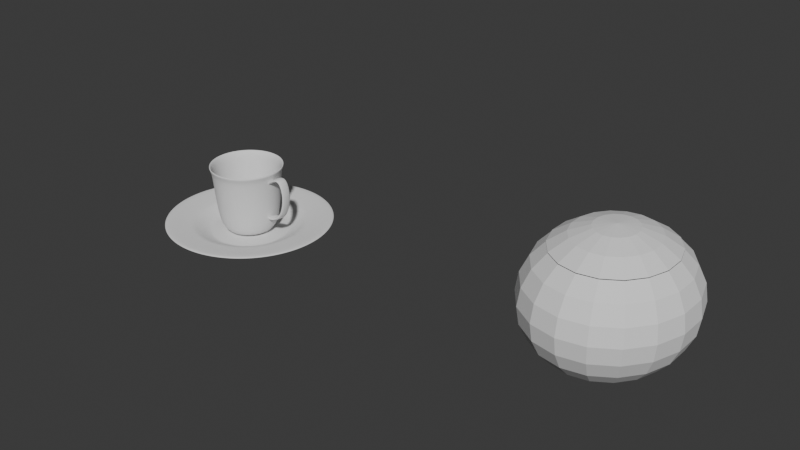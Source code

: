 # Source: 09_CrockeryCup.blend  (saved by Blender 4.4.32; exported with 4.5.12 LTS)
import bpy
from mathutils import Matrix  # noqa: F401  (used for matrix-valued properties, if any)

bpy.ops.wm.read_factory_settings(use_empty=True)
scene = bpy.context.scene
scene.name = 'Scene'

# ---- collections
col_collection = bpy.data.collections.new('Collection'); scene.collection.children.link(col_collection)

# ---- world
world_world = bpy.data.worlds.new('World'); scene.world = world_world
world_world.use_nodes = True; world_world.node_tree.nodes.clear()
_N = world_world.node_tree.nodes; _L = world_world.node_tree.links
n0 = _N.new('ShaderNodeOutputWorld'); n0.name = 'World Output'; n0.location = (300, 300)
n1 = _N.new('ShaderNodeBackground'); n1.name = 'Background'; n1.location = (10, 300)
n1.inputs[0].default_value = (0.05088, 0.05088, 0.05088, 1.0)
_L.new(n1.outputs[0], n0.inputs[0])
n0.is_active_output = True
world_world.color = (0.05088, 0.05088, 0.05088)
world_world.sun_shadow_jitter_overblur = 0.0

# ---- meshes
me_circle = bpy.data.meshes.new('Circle')
me_circle.from_pydata([(0.0, 0.0, 0.0), (-8.917e-10, 0.8679, 0.0), (-0.1693, 0.8513, 0.0), (-0.3321, 0.8019, 0.0), (-0.4822, 0.7217, 0.0), (-0.6137, 0.6137, 0.0), (-0.7217, 0.4822, 0.0), (-0.8019, 0.3321, 0.0), (-0.8513, 0.1693, 0.0), (-0.8679, 2.46e-09, 0.0), (-0.8513, -0.1693, 0.0), (-0.8019, -0.3321, 0.0), (-0.7217, -0.4822, 0.0), (-0.6137, -0.6137, 0.0), (-0.4822, -0.7217, 0.0), (-0.3321, -0.8019, 0.0), (-0.1693, -0.8513, 0.0), (-8.917e-10, -0.8679, 0.0), (0.1693, -0.8513, 0.0), (0.3321, -0.8019, 0.0), (0.4822, -0.7217, 0.0), (0.6137, -0.6137, 0.0), (0.7217, -0.4822, 0.0), (0.8019, -0.3321, 0.0), (0.8513, -0.1693, 0.0), (0.8679, 2.46e-09, 0.0), (0.8513, 0.1693, 0.0), (0.8019, 0.3321, 0.0), (0.7217, 0.4822, 0.0), (0.6137, 0.6137, 0.0), (0.4822, 0.7217, 0.0), (0.3321, 0.8019, 0.0), (0.1693, 0.8513, 0.0), (0.5, 0.0, 0.0), (1.509e-09, 1.066, 0.0), (-0.208, 1.046, 0.0), (-0.408, 0.9851, 0.0), (-0.5924, 0.8866, 0.0), (-0.754, 0.754, 0.0), (-0.8866, 0.5924, 0.0), (-0.9851, 0.408, 0.0), (-1.046, 0.208, 0.0), (-1.066, -4.954e-10, 0.0), (-1.046, -0.208, 0.0), (-0.9851, -0.408, 0.0), (-0.8866, -0.5924, 0.0), (-0.754, -0.754, 0.0), (-0.5924, -0.8866, 0.0), (-0.408, -0.9851, 0.0), (-0.208, -1.046, 0.0), (1.509e-09, -1.066, 0.0), (0.208, -1.046, 0.0), (0.408, -0.9851, 0.0), (0.5924, -0.8866, 0.0), (0.754, -0.754, 0.0), (0.8866, -0.5924, 0.0), (0.9851, -0.408, 0.0), (1.046, -0.208, 0.0), (1.066, -4.954e-10, 0.0), (1.046, 0.208, 0.0), (0.9851, 0.408, 0.0), (0.8866, 0.5924, 0.0), (0.754, 0.754, 0.0), (0.5924, 0.8866, 0.0), (0.408, 0.9851, 0.0), (0.208, 1.046, 0.0), (6.694e-09, 1.496, 0.2328), (-0.2919, 1.467, 0.2328), (-0.5726, 1.382, 0.2328), (-0.8313, 1.244, 0.2328), (-1.058, 1.058, 0.2328), (-1.244, 0.8313, 0.2328), (-1.382, 0.5726, 0.2328), (-1.467, 0.2919, 0.2328), (-1.496, -5.205e-09, 0.2328), (-1.467, -0.2919, 0.2328), (-1.382, -0.5726, 0.2328), (-1.244, -0.8313, 0.2328), (-1.058, -1.058, 0.2328), (-0.8313, -1.244, 0.2328), (-0.5726, -1.382, 0.2328), (-0.2919, -1.467, 0.2328), (6.694e-09, -1.496, 0.2328), (0.2919, -1.467, 0.2328), (0.5726, -1.382, 0.2328), (0.8313, -1.244, 0.2328), (1.058, -1.058, 0.2328), (1.244, -0.8313, 0.2328), (1.382, -0.5726, 0.2328), (1.467, -0.2919, 0.2328), (1.496, -5.205e-09, 0.2328), (1.467, 0.2919, 0.2328), (1.382, 0.5726, 0.2328), (1.244, 0.8313, 0.2328), (1.058, 1.058, 0.2328), (0.8313, 1.244, 0.2328), (0.5726, 1.382, 0.2328), (0.2919, 1.467, 0.2328), (1.039e-08, 2.221, 0.3347), (-0.4334, 2.179, 0.3347), (-0.8501, 2.052, 0.3347), (-1.234, 1.847, 0.3347), (-1.571, 1.571, 0.3347), (-1.847, 1.234, 0.3347), (-2.052, 0.8501, 0.3347), (-2.179, 0.4334, 0.3347), (-2.221, -2.037e-08, 0.3347), (-2.179, -0.4334, 0.3347), (-2.052, -0.8501, 0.3347), (-1.847, -1.234, 0.3347), (-1.571, -1.571, 0.3347), (-1.234, -1.847, 0.3347), (-0.8501, -2.052, 0.3347), (-0.4334, -2.179, 0.3347), (1.039e-08, -2.221, 0.3347), (0.4334, -2.179, 0.3347), (0.8501, -2.052, 0.3347), (1.234, -1.847, 0.3347), (1.571, -1.571, 0.3347), (1.847, -1.234, 0.3347), (2.052, -0.8501, 0.3347), (2.179, -0.4334, 0.3347), (2.221, -2.037e-08, 0.3347), (2.179, 0.4334, 0.3347), (2.052, 0.8501, 0.3347), (1.847, 1.234, 0.3347), (1.571, 1.571, 0.3347), (1.234, 1.847, 0.3347), (0.8501, 2.052, 0.3347), (0.4334, 2.179, 0.3347)], [], [(0, 1, 2), (0, 2, 3), (0, 3, 4), (0, 4, 5), (0, 5, 6), (0, 6, 7), (0, 7, 8), (0, 8, 9), (0, 9, 10), (0, 10, 11), (0, 11, 12), (0, 12, 13), (0, 13, 14), (0, 14, 15), (0, 15, 16), (0, 16, 17), (0, 17, 18), (0, 18, 19), (0, 19, 20), (0, 20, 21), (0, 21, 22), (0, 22, 23), (0, 23, 24), (0, 24, 25, 33), (0, 33, 25, 26), (0, 26, 27), (0, 27, 28), (0, 28, 29), (0, 29, 30), (0, 30, 31), (0, 31, 32), (0, 32, 1), (20, 19, 52, 53), (27, 26, 59, 60), (7, 6, 39, 40), (14, 13, 46, 47), (21, 20, 53, 54), (28, 27, 60, 61), (8, 7, 40, 41), (2, 1, 34, 35), (15, 14, 47, 48), (22, 21, 54, 55), (29, 28, 61, 62), (9, 8, 41, 42), (16, 15, 48, 49), (23, 22, 55, 56), (3, 2, 35, 36), (30, 29, 62, 63), (10, 9, 42, 43), (17, 16, 49, 50), (24, 23, 56, 57), (4, 3, 36, 37), (31, 30, 63, 64), (11, 10, 43, 44), (18, 17, 50, 51), (25, 24, 57, 58), (5, 4, 37, 38), (32, 31, 64, 65), (12, 11, 44, 45), (19, 18, 51, 52), (26, 25, 58, 59), (6, 5, 38, 39), (1, 32, 65, 34), (13, 12, 45, 46), (61, 60, 92, 93), (48, 47, 79, 80), (35, 34, 66, 67), (62, 61, 93, 94), (49, 48, 80, 81), (36, 35, 67, 68), (63, 62, 94, 95), (50, 49, 81, 82), (37, 36, 68, 69), (64, 63, 95, 96), (51, 50, 82, 83), (38, 37, 69, 70), (65, 64, 96, 97), (52, 51, 83, 84), (39, 38, 70, 71), (34, 65, 97, 66), (53, 52, 84, 85), (40, 39, 71, 72), (54, 53, 85, 86), (41, 40, 72, 73), (55, 54, 86, 87), (42, 41, 73, 74), (56, 55, 87, 88), (43, 42, 74, 75), (57, 56, 88, 89), (44, 43, 75, 76), (58, 57, 89, 90), (45, 44, 76, 77), (59, 58, 90, 91), (46, 45, 77, 78), (60, 59, 91, 92), (47, 46, 78, 79), (93, 92, 124, 125), (80, 79, 111, 112), (67, 66, 98, 99), (94, 93, 125, 126), (81, 80, 112, 113), (68, 67, 99, 100), (95, 94, 126, 127), (82, 81, 113, 114), (69, 68, 100, 101), (96, 95, 127, 128), (83, 82, 114, 115), (70, 69, 101, 102), (97, 96, 128, 129), (84, 83, 115, 116), (71, 70, 102, 103), (66, 97, 129, 98), (85, 84, 116, 117), (72, 71, 103, 104), (86, 85, 117, 118), (73, 72, 104, 105), (87, 86, 118, 119), (74, 73, 105, 106), (88, 87, 119, 120), (75, 74, 106, 107), (89, 88, 120, 121), (76, 75, 107, 108), (90, 89, 121, 122), (77, 76, 108, 109), (91, 90, 122, 123), (78, 77, 109, 110), (92, 91, 123, 124), (79, 78, 110, 111)])
me_circle.polygons.foreach_set('use_smooth', [True] * 128)
_uv = me_circle.uv_layers.new(name='UVMap')
_uv.uv.foreach_set('vector', [0.5, 0.5, 0.5, 1.0, 0.4025, 0.9904, 0.5, 0.5, 0.4025, 0.9904, 0.3087, 0.9619, 0.5, 0.5, 0.3087, 0.9619, 0.2222, 0.9157, 0.5, 0.5, 0.2222, 0.9157, 0.1464, 0.8536, 0.5, 0.5, 0.1464, 0.8536, 0.08427, 0.7778, 0.5, 0.5, 0.08427, 0.7778, 0.03806, 0.6913, 0.5, 0.5, 0.03806, 0.6913, 0.009607, 0.5975, 0.5, 0.5, 0.009607, 0.5975, 0.0, 0.5, 0.5, 0.5, 0.0, 0.5, 0.009607, 0.4025, 0.5, 0.5, 0.009607, 0.4025, 0.03806, 0.3087, 0.5, 0.5, 0.03806, 0.3087, 0.08427, 0.2222, 0.5, 0.5, 0.08427, 0.2222, 0.1464, 0.1464, 0.5, 0.5, 0.1464, 0.1464, 0.2222, 0.08427, 0.5, 0.5, 0.2222, 0.08427, 0.3087, 0.03806, 0.5, 0.5, 0.3087, 0.03806, 0.4025, 0.009607, 0.5, 0.5, 0.4025, 0.009607, 0.5, 0.0, 0.5, 0.5, 0.5, 0.0, 0.5975, 0.009607, 0.5, 0.5, 0.5975, 0.009607, 0.6913, 0.03806, 0.5, 0.5, 0.6913, 0.03806, 0.7778, 0.08427, 0.5, 0.5, 0.7778, 0.08427, 0.8536, 0.1464, 0.5, 0.5, 0.8536, 0.1464, 0.9157, 0.2222, 0.5, 0.5, 0.9157, 0.2222, 0.9619, 0.3087, 0.5, 0.5, 0.9619, 0.3087, 0.9904, 0.4025, 0.5, 0.5, 0.9904, 0.4025, 1.0, 0.5, 0.75, 0.5, 0.5, 0.5, 0.75, 0.5, 1.0, 0.5, 0.9904, 0.5975, 0.5, 0.5, 0.9904, 0.5975, 0.9619, 0.6913, 0.5, 0.5, 0.9619, 0.6913, 0.9157, 0.7778, 0.5, 0.5, 0.9157, 0.7778, 0.8536, 0.8536, 0.5, 0.5, 0.8536, 0.8536, 0.7778, 0.9157, 0.5, 0.5, 0.7778, 0.9157, 0.6913, 0.9619, 0.5, 0.5, 0.6913, 0.9619, 0.5975, 0.9904, 0.5, 0.5, 0.5975, 0.9904, 0.5, 1.0, 0.7778, 0.08427, 0.6913, 0.03806, 0.6913, 0.03806, 0.7778, 0.08427, 0.9619, 0.6913, 0.9904, 0.5975, 0.9904, 0.5975, 0.9619, 0.6913, 0.03806, 0.6913, 0.08427, 0.7778, 0.08427, 0.7778, 0.03806, 0.6913, 0.2222, 0.08427, 0.1464, 0.1464, 0.1464, 0.1464, 0.2222, 0.08427, 0.8536, 0.1464, 0.7778, 0.08427, 0.7778, 0.08427, 0.8536, 0.1464, 0.9157, 0.7778, 0.9619, 0.6913, 0.9619, 0.6913, 0.9157, 0.7778, 0.009607, 0.5975, 0.03806, 0.6913, 0.03806, 0.6913, 0.009607, 0.5975, 0.4025, 0.9904, 0.5, 1.0, 0.5, 1.0, 0.4025, 0.9904, 0.3087, 0.03806, 0.2222, 0.08427, 0.2222, 0.08427, 0.3087, 0.03806, 0.9157, 0.2222, 0.8536, 0.1464, 0.8536, 0.1464, 0.9157, 0.2222, 0.8536, 0.8536, 0.9157, 0.7778, 0.9157, 0.7778, 0.8536, 0.8536, 0.0, 0.5, 0.009607, 0.5975, 0.009607, 0.5975, 0.0, 0.5, 0.4025, 0.009607, 0.3087, 0.03806, 0.3087, 0.03806, 0.4025, 0.009607, 0.9619, 0.3087, 0.9157, 0.2222, 0.9157, 0.2222, 0.9619, 0.3087, 0.3087, 0.9619, 0.4025, 0.9904, 0.4025, 0.9904, 0.3087, 0.9619, 0.7778, 0.9157, 0.8536, 0.8536, 0.8536, 0.8536, 0.7778, 0.9157, 0.009607, 0.4025, 0.0, 0.5, 0.0, 0.5, 0.009607, 0.4025, 0.5, 0.0, 0.4025, 0.009607, 0.4025, 0.009607, 0.5, 0.0, 0.9904, 0.4025, 0.9619, 0.3087, 0.9619, 0.3087, 0.9904, 0.4025, 0.2222, 0.9157, 0.3087, 0.9619, 0.3087, 0.9619, 0.2222, 0.9157, 0.6913, 0.9619, 0.7778, 0.9157, 0.7778, 0.9157, 0.6913, 0.9619, 0.03806, 0.3087, 0.009607, 0.4025, 0.009607, 0.4025, 0.03806, 0.3087, 0.5975, 0.009607, 0.5, 0.0, 0.5, 0.0, 0.5975, 0.009607, 1.0, 0.5, 0.9904, 0.4025, 0.9904, 0.4025, 1.0, 0.5, 0.1464, 0.8536, 0.2222, 0.9157, 0.2222, 0.9157, 0.1464, 0.8536, 0.5975, 0.9904, 0.6913, 0.9619, 0.6913, 0.9619, 0.5975, 0.9904, 0.08427, 0.2222, 0.03806, 0.3087, 0.03806, 0.3087, 0.08427, 0.2222, 0.6913, 0.03806, 0.5975, 0.009607, 0.5975, 0.009607, 0.6913, 0.03806, 0.9904, 0.5975, 1.0, 0.5, 1.0, 0.5, 0.9904, 0.5975, 0.08427, 0.7778, 0.1464, 0.8536, 0.1464, 0.8536, 0.08427, 0.7778, 0.5, 1.0, 0.5975, 0.9904, 0.5975, 0.9904, 0.5, 1.0, 0.1464, 0.1464, 0.08427, 0.2222, 0.08427, 0.2222, 0.1464, 0.1464, 0.9157, 0.7778, 0.9619, 0.6913, 0.9619, 0.6913, 0.9157, 0.7778, 0.3087, 0.03806, 0.2222, 0.08427, 0.2222, 0.08427, 0.3087, 0.03806, 0.4025, 0.9904, 0.5, 1.0, 0.5, 1.0, 0.4025, 0.9904, 0.8536, 0.8536, 0.9157, 0.7778, 0.9157, 0.7778, 0.8536, 0.8536, 0.4025, 0.009607, 0.3087, 0.03806, 0.3087, 0.03806, 0.4025, 0.009607, 0.3087, 0.9619, 0.4025, 0.9904, 0.4025, 0.9904, 0.3087, 0.9619, 0.7778, 0.9157, 0.8536, 0.8536, 0.8536, 0.8536, 0.7778, 0.9157, 0.5, 0.0, 0.4025, 0.009607, 0.4025, 0.009607, 0.5, 0.0, 0.2222, 0.9157, 0.3087, 0.9619, 0.3087, 0.9619, 0.2222, 0.9157, 0.6913, 0.9619, 0.7778, 0.9157, 0.7778, 0.9157, 0.6913, 0.9619, 0.5975, 0.009607, 0.5, 0.0, 0.5, 0.0, 0.5975, 0.009607, 0.1464, 0.8536, 0.2222, 0.9157, 0.2222, 0.9157, 0.1464, 0.8536, 0.5975, 0.9904, 0.6913, 0.9619, 0.6913, 0.9619, 0.5975, 0.9904, 0.6913, 0.03806, 0.5975, 0.009607, 0.5975, 0.009607, 0.6913, 0.03806, 0.08427, 0.7778, 0.1464, 0.8536, 0.1464, 0.8536, 0.08427, 0.7778, 0.5, 1.0, 0.5975, 0.9904, 0.5975, 0.9904, 0.5, 1.0, 0.7778, 0.08427, 0.6913, 0.03806, 0.6913, 0.03806, 0.7778, 0.08427, 0.03806, 0.6913, 0.08427, 0.7778, 0.08427, 0.7778, 0.03806, 0.6913, 0.8536, 0.1464, 0.7778, 0.08427, 0.7778, 0.08427, 0.8536, 0.1464, 0.009607, 0.5975, 0.03806, 0.6913, 0.03806, 0.6913, 0.009607, 0.5975, 0.9157, 0.2222, 0.8536, 0.1464, 0.8536, 0.1464, 0.9157, 0.2222, 0.0, 0.5, 0.009607, 0.5975, 0.009607, 0.5975, 0.0, 0.5, 0.9619, 0.3087, 0.9157, 0.2222, 0.9157, 0.2222, 0.9619, 0.3087, 0.009607, 0.4025, 0.0, 0.5, 0.0, 0.5, 0.009607, 0.4025, 0.9904, 0.4025, 0.9619, 0.3087, 0.9619, 0.3087, 0.9904, 0.4025, 0.03806, 0.3087, 0.009607, 0.4025, 0.009607, 0.4025, 0.03806, 0.3087, 1.0, 0.5, 0.9904, 0.4025, 0.9904, 0.4025, 1.0, 0.5, 0.08427, 0.2222, 0.03806, 0.3087, 0.03806, 0.3087, 0.08427, 0.2222, 0.9904, 0.5975, 1.0, 0.5, 1.0, 0.5, 0.9904, 0.5975, 0.1464, 0.1464, 0.08427, 0.2222, 0.08427, 0.2222, 0.1464, 0.1464, 0.9619, 0.6913, 0.9904, 0.5975, 0.9904, 0.5975, 0.9619, 0.6913, 0.2222, 0.08427, 0.1464, 0.1464, 0.1464, 0.1464, 0.2222, 0.08427, 0.9157, 0.7778, 0.9619, 0.6913, 0.9619, 0.6913, 0.9157, 0.7778, 0.3087, 0.03806, 0.2222, 0.08427, 0.2222, 0.08427, 0.3087, 0.03806, 0.4025, 0.9904, 0.5, 1.0, 0.5, 1.0, 0.4025, 0.9904, 0.8536, 0.8536, 0.9157, 0.7778, 0.9157, 0.7778, 0.8536, 0.8536, 0.4025, 0.009607, 0.3087, 0.03806, 0.3087, 0.03806, 0.4025, 0.009607, 0.3087, 0.9619, 0.4025, 0.9904, 0.4025, 0.9904, 0.3087, 0.9619, 0.7778, 0.9157, 0.8536, 0.8536, 0.8536, 0.8536, 0.7778, 0.9157, 0.5, 0.0, 0.4025, 0.009607, 0.4025, 0.009607, 0.5, 0.0, 0.2222, 0.9157, 0.3087, 0.9619, 0.3087, 0.9619, 0.2222, 0.9157, 0.6913, 0.9619, 0.7778, 0.9157, 0.7778, 0.9157, 0.6913, 0.9619, 0.5975, 0.009607, 0.5, 0.0, 0.5, 0.0, 0.5975, 0.009607, 0.1464, 0.8536, 0.2222, 0.9157, 0.2222, 0.9157, 0.1464, 0.8536, 0.5975, 0.9904, 0.6913, 0.9619, 0.6913, 0.9619, 0.5975, 0.9904, 0.6913, 0.03806, 0.5975, 0.009607, 0.5975, 0.009607, 0.6913, 0.03806, 0.08427, 0.7778, 0.1464, 0.8536, 0.1464, 0.8536, 0.08427, 0.7778, 0.5, 1.0, 0.5975, 0.9904, 0.5975, 0.9904, 0.5, 1.0, 0.7778, 0.08427, 0.6913, 0.03806, 0.6913, 0.03806, 0.7778, 0.08427, 0.03806, 0.6913, 0.08427, 0.7778, 0.08427, 0.7778, 0.03806, 0.6913, 0.8536, 0.1464, 0.7778, 0.08427, 0.7778, 0.08427, 0.8536, 0.1464, 0.009607, 0.5975, 0.03806, 0.6913, 0.03806, 0.6913, 0.009607, 0.5975, 0.9157, 0.2222, 0.8536, 0.1464, 0.8536, 0.1464, 0.9157, 0.2222, 0.0, 0.5, 0.009607, 0.5975, 0.009607, 0.5975, 0.0, 0.5, 0.9619, 0.3087, 0.9157, 0.2222, 0.9157, 0.2222, 0.9619, 0.3087, 0.009607, 0.4025, 0.0, 0.5, 0.0, 0.5, 0.009607, 0.4025, 0.9904, 0.4025, 0.9619, 0.3087, 0.9619, 0.3087, 0.9904, 0.4025, 0.03806, 0.3087, 0.009607, 0.4025, 0.009607, 0.4025, 0.03806, 0.3087, 1.0, 0.5, 0.9904, 0.4025, 0.9904, 0.4025, 1.0, 0.5, 0.08427, 0.2222, 0.03806, 0.3087, 0.03806, 0.3087, 0.08427, 0.2222, 0.9904, 0.5975, 1.0, 0.5, 1.0, 0.5, 0.9904, 0.5975, 0.1464, 0.1464, 0.08427, 0.2222, 0.08427, 0.2222, 0.1464, 0.1464, 0.9619, 0.6913, 0.9904, 0.5975, 0.9904, 0.5975, 0.9619, 0.6913, 0.2222, 0.08427, 0.1464, 0.1464, 0.1464, 0.1464, 0.2222, 0.08427])
me_circle.update()
me_plane = bpy.data.meshes.new('Plane')
me_plane.from_pydata([(0.03494, 0.0, 0.0), (4.676, -9.383e-07, 7.318), (4.197, -1.777e-07, 1.323), (3.015, 0.0, 0.0), (4.859, -1.114e-06, 8.2), (5.146, -1.173e-06, 8.729), (0.1024, 0.0, 0.0)], [(4, 5), (1, 4), (2, 1), (3, 2), (6, 3), (0, 6)], [])
_uv = me_plane.uv_layers.new(name='UVMap')
_uv.uv.foreach_set('vector', [])
me_plane.update()
me_plane_001 = bpy.data.meshes.new('Plane.001')
me_plane_001.from_pydata([(-1.052, -1.0, 0.0), (0.2346, -1.0, -0.007087), (-1.052, 1.0, -0.2787), (0.2622, 1.0, 0.2143), (1.599, -1.0, 0.7277), (1.599, 1.0, 0.4561), (2.373, -1.0, 2.218), (2.373, 1.0, 2.225), (2.649, -1.0, 4.186), (2.649, 1.0, 4.193), (2.141, -1.0, 6.13), (2.141, 1.0, 6.137), (1.104, -1.0, 6.257), (1.104, 1.0, 6.264), (-0.6024, -1.0, 4.961), (-0.6024, 1.0, 4.968)], [], [(0, 1, 3, 2), (3, 1, 4, 5), (5, 4, 6, 7), (7, 6, 8, 9), (9, 8, 10, 11), (11, 10, 12, 13), (13, 12, 14, 15)])
_uv = me_plane_001.uv_layers.new(name='UVMap')
_uv.uv.foreach_set('vector', [0.0, 0.0, 1.0, 0.0, 1.0, 1.0, 0.0, 1.0, 1.0, 1.0, 1.0, 0.0, 1.0, 0.0, 1.0, 1.0, 1.0, 1.0, 1.0, 0.0, 1.0, 0.0, 1.0, 1.0, 1.0, 1.0, 1.0, 0.0, 1.0, 0.0, 1.0, 1.0, 1.0, 1.0, 1.0, 0.0, 1.0, 0.0, 1.0, 1.0, 1.0, 1.0, 1.0, 0.0, 1.0, 0.0, 1.0, 1.0, 1.0, 1.0, 1.0, 0.0, 1.0, 0.0, 1.0, 1.0])
me_plane_001.update()
me_sphere = bpy.data.meshes.new('Sphere')
me_sphere.from_pydata([(0.08852, 0.2432, 0.9659), (0.171, 0.4698, 0.866), (0.2418, 0.6645, 0.697), (0.2962, 0.8138, 0.5), (0.3304, 0.9077, 0.2588), (0.342, 0.9397, 0.0), (0.3304, 0.9077, -0.2588), (0.2962, 0.8138, -0.5), (0.2418, 0.6645, -0.7071), (0.171, 0.4698, -0.866), (0.08852, 0.2432, -0.9659), (0.0, 0.0, 1.0), (0.1664, 0.1983, 0.9659), (0.3214, 0.383, 0.866), (0.4545, 0.5417, 0.697), (0.5567, 0.6634, 0.5), (0.6209, 0.7399, 0.2588), (0.6428, 0.766, 0.0), (0.6209, 0.7399, -0.2588), (0.5567, 0.6634, -0.5), (0.4545, 0.5417, -0.7071), (0.3214, 0.383, -0.866), (0.1664, 0.1983, -0.9659), (0.2241, 0.1294, 0.9659), (0.433, 0.25, 0.866), (0.6124, 0.3536, 0.697), (0.75, 0.433, 0.5), (0.8365, 0.483, 0.2588), (0.866, 0.5, 0.0), (0.8365, 0.483, -0.2588), (0.75, 0.433, -0.5), (0.6124, 0.3536, -0.7071), (0.433, 0.25, -0.866), (0.2241, 0.1294, -0.9659), (0.2549, 0.04494, 0.9659), (0.4924, 0.08682, 0.866), (0.6964, 0.1228, 0.697), (0.8529, 0.1504, 0.5), (0.9513, 0.1677, 0.2588), (0.9848, 0.1736, 0.0), (0.9513, 0.1677, -0.2588), (0.8529, 0.1504, -0.5), (0.6964, 0.1228, -0.7071), (0.4924, 0.08682, -0.866), (0.2549, 0.04494, -0.9659), (0.2549, -0.04494, 0.9659), (0.4924, -0.08682, 0.866), (0.6964, -0.1228, 0.697), (0.8529, -0.1504, 0.5), (0.9513, -0.1677, 0.2588), (0.9848, -0.1736, 0.0), (0.9513, -0.1677, -0.2588), (0.8529, -0.1504, -0.5), (0.6964, -0.1228, -0.7071), (0.4924, -0.08682, -0.866), (0.2549, -0.04494, -0.9659), (0.2241, -0.1294, 0.9659), (0.433, -0.25, 0.866), (0.6124, -0.3536, 0.697), (0.75, -0.433, 0.5), (0.8365, -0.483, 0.2588), (0.866, -0.5, 0.0), (0.8365, -0.483, -0.2588), (0.75, -0.433, -0.5), (0.6124, -0.3536, -0.7071), (0.433, -0.25, -0.866), (0.2241, -0.1294, -0.9659), (0.1664, -0.1983, 0.9659), (0.3214, -0.383, 0.866), (0.4545, -0.5417, 0.697), (0.5567, -0.6634, 0.5), (0.6209, -0.7399, 0.2588), (0.6428, -0.766, 0.0), (0.6209, -0.7399, -0.2588), (0.5567, -0.6634, -0.5), (0.4545, -0.5417, -0.7071), (0.3214, -0.383, -0.866), (0.1664, -0.1983, -0.9659), (0.08852, -0.2432, 0.9659), (0.171, -0.4698, 0.866), (0.2418, -0.6645, 0.697), (0.2962, -0.8138, 0.5), (0.3304, -0.9077, 0.2588), (0.342, -0.9397, 0.0), (0.3304, -0.9077, -0.2588), (0.2962, -0.8138, -0.5), (0.2418, -0.6645, -0.7071), (0.171, -0.4698, -0.866), (0.08852, -0.2432, -0.9659), (2.98e-08, -0.2588, 0.9659), (5.96e-08, -0.5, 0.866), (7.451e-08, -0.7071, 0.697), (1.49e-07, -0.866, 0.5), (1.49e-07, -0.9659, 0.2588), (1.192e-07, -1.0, 0.0), (1.49e-07, -0.9659, -0.2588), (1.49e-07, -0.866, -0.5), (7.451e-08, -0.7071, -0.7071), (5.96e-08, -0.5, -0.866), (2.98e-08, -0.2588, -0.9659), (-0.08852, -0.2432, 0.9659), (-0.171, -0.4698, 0.866), (-0.2418, -0.6645, 0.697), (-0.2962, -0.8138, 0.5), (-0.3304, -0.9077, 0.2588), (-0.342, -0.9397, 0.0), (-0.3304, -0.9077, -0.2588), (-0.2962, -0.8138, -0.5), (-0.2418, -0.6645, -0.7071), (-0.171, -0.4698, -0.866), (-0.08852, -0.2432, -0.9659), (-0.1664, -0.1983, 0.9659), (-0.3214, -0.383, 0.866), (-0.4545, -0.5417, 0.697), (-0.5567, -0.6634, 0.5), (-0.6209, -0.7399, 0.2588), (-0.6428, -0.766, 0.0), (-0.6209, -0.7399, -0.2588), (-0.5567, -0.6634, -0.5), (-0.4545, -0.5417, -0.7071), (-0.3214, -0.383, -0.866), (-0.1664, -0.1983, -0.9659), (-0.2241, -0.1294, 0.9659), (-0.433, -0.25, 0.866), (-0.6124, -0.3536, 0.697), (-0.75, -0.433, 0.5), (-0.8365, -0.483, 0.2588), (-0.866, -0.5, 0.0), (-0.8365, -0.483, -0.2588), (-0.75, -0.433, -0.5), (-0.6124, -0.3536, -0.7071), (-0.433, -0.25, -0.866), (-0.2241, -0.1294, -0.9659), (-0.2549, -0.04494, 0.9659), (-0.4924, -0.08682, 0.866), (-0.6964, -0.1228, 0.697), (-0.8529, -0.1504, 0.5), (-0.9513, -0.1677, 0.2588), (-0.9848, -0.1736, 0.0), (-0.9513, -0.1677, -0.2588), (-0.8529, -0.1504, -0.5), (-0.6964, -0.1228, -0.7071), (-0.4924, -0.08682, -0.866), (-0.2549, -0.04494, -0.9659), (-0.2549, 0.04494, 0.9659), (-0.4924, 0.08682, 0.866), (-0.6964, 0.1228, 0.697), (-0.8529, 0.1504, 0.5), (-0.9513, 0.1677, 0.2588), (-0.9848, 0.1736, 0.0), (-0.9513, 0.1677, -0.2588), (-0.8529, 0.1504, -0.5), (-0.6964, 0.1228, -0.7071), (-0.4924, 0.08682, -0.866), (-0.2549, 0.04494, -0.9659), (0.0, 0.0, -1.0), (-0.2241, 0.1294, 0.9659), (-0.433, 0.25, 0.866), (-0.6124, 0.3536, 0.697), (-0.75, 0.433, 0.5), (-0.8365, 0.483, 0.2588), (-0.866, 0.5, 0.0), (-0.8365, 0.483, -0.2588), (-0.75, 0.433, -0.5), (-0.6124, 0.3536, -0.7071), (-0.433, 0.25, -0.866), (-0.2241, 0.1294, -0.9659), (-0.1664, 0.1983, 0.9659), (-0.3214, 0.383, 0.866), (-0.4545, 0.5417, 0.697), (-0.5567, 0.6634, 0.5), (-0.6209, 0.7399, 0.2588), (-0.6428, 0.766, 0.0), (-0.6209, 0.7399, -0.2588), (-0.5567, 0.6634, -0.5), (-0.4545, 0.5417, -0.7071), (-0.3214, 0.383, -0.866), (-0.1664, 0.1983, -0.9659), (-0.08852, 0.2432, 0.9659), (-0.171, 0.4698, 0.866), (-0.2418, 0.6645, 0.697), (-0.2962, 0.8138, 0.5), (-0.3304, 0.9077, 0.2588), (-0.342, 0.9397, 0.0), (-0.3304, 0.9077, -0.2588), (-0.2962, 0.8138, -0.5), (-0.2418, 0.6645, -0.7071), (-0.171, 0.4698, -0.866), (-0.08852, 0.2432, -0.9659), (-8.196e-08, 0.2588, 0.9659), (-1.49e-07, 0.5, 0.866), (-1.49e-07, 0.7071, 0.697), (-2.086e-07, 0.866, 0.5), (-2.98e-07, 0.9659, 0.2588), (-2.98e-07, 1.0, 0.0), (-2.98e-07, 0.9659, -0.2588), (-2.086e-07, 0.866, -0.5), (-1.49e-07, 0.7071, -0.7071), (-1.49e-07, 0.5, -0.866), (-8.196e-08, 0.2588, -0.9659), (0.4545, 0.5417, 0.7071), (0.2418, 0.6645, 0.7071), (0.6124, 0.3536, 0.7071), (0.6964, 0.1228, 0.7071), (0.6964, -0.1228, 0.7071), (0.6124, -0.3536, 0.7071), (0.4545, -0.5417, 0.7071), (0.2418, -0.6645, 0.7071), (7.451e-08, -0.7071, 0.7071), (-0.2418, -0.6645, 0.7071), (-0.4545, -0.5417, 0.7071), (-0.6124, -0.3536, 0.7071), (-0.6964, -0.1228, 0.7071), (-0.6964, 0.1228, 0.7071), (-0.6124, 0.3536, 0.7071), (-0.4545, 0.5417, 0.7071), (-0.2418, 0.6645, 0.7071), (-1.49e-07, 0.7071, 0.7071)], [], [(196, 195, 6, 7), (193, 192, 3, 4), (155, 199, 10), (190, 189, 0, 1), (197, 196, 7, 8), (194, 193, 4, 5), (217, 190, 1, 201), (198, 197, 8, 9), (195, 194, 5, 6), (192, 191, 2, 3), (199, 198, 9, 10), (189, 11, 0), (201, 1, 13, 200), (9, 8, 20, 21), (6, 5, 17, 18), (3, 2, 14, 15), (10, 9, 21, 22), (0, 11, 12), (7, 6, 18, 19), (4, 3, 15, 16), (155, 10, 22), (1, 0, 12, 13), (8, 7, 19, 20), (5, 4, 16, 17), (16, 15, 26, 27), (155, 22, 33), (13, 12, 23, 24), (20, 19, 30, 31), (17, 16, 27, 28), (200, 13, 24, 202), (21, 20, 31, 32), (18, 17, 28, 29), (15, 14, 25, 26), (22, 21, 32, 33), (12, 11, 23), (19, 18, 29, 30), (26, 25, 36, 37), (33, 32, 43, 44), (23, 11, 34), (30, 29, 40, 41), (27, 26, 37, 38), (155, 33, 44), (24, 23, 34, 35), (31, 30, 41, 42), (28, 27, 38, 39), (202, 24, 35, 203), (32, 31, 42, 43), (29, 28, 39, 40), (39, 38, 49, 50), (203, 35, 46, 204), (43, 42, 53, 54), (40, 39, 50, 51), (37, 36, 47, 48), (44, 43, 54, 55), (34, 11, 45), (41, 40, 51, 52), (38, 37, 48, 49), (155, 44, 55), (35, 34, 45, 46), (42, 41, 52, 53), (49, 48, 59, 60), (155, 55, 66), (46, 45, 56, 57), (53, 52, 63, 64), (50, 49, 60, 61), (204, 46, 57, 205), (54, 53, 64, 65), (51, 50, 61, 62), (48, 47, 58, 59), (55, 54, 65, 66), (45, 11, 56), (52, 51, 62, 63), (62, 61, 72, 73), (59, 58, 69, 70), (66, 65, 76, 77), (56, 11, 67), (63, 62, 73, 74), (60, 59, 70, 71), (155, 66, 77), (57, 56, 67, 68), (64, 63, 74, 75), (61, 60, 71, 72), (205, 57, 68, 206), (65, 64, 75, 76), (72, 71, 82, 83), (206, 68, 79, 207), (76, 75, 86, 87), (73, 72, 83, 84), (70, 69, 80, 81), (77, 76, 87, 88), (67, 11, 78), (74, 73, 84, 85), (71, 70, 81, 82), (155, 77, 88), (68, 67, 78, 79), (75, 74, 85, 86), (85, 84, 95, 96), (82, 81, 92, 93), (155, 88, 99), (79, 78, 89, 90), (86, 85, 96, 97), (83, 82, 93, 94), (207, 79, 90, 208), (87, 86, 97, 98), (84, 83, 94, 95), (81, 80, 91, 92), (88, 87, 98, 99), (78, 11, 89), (95, 94, 105, 106), (92, 91, 102, 103), (99, 98, 109, 110), (89, 11, 100), (96, 95, 106, 107), (93, 92, 103, 104), (155, 99, 110), (90, 89, 100, 101), (97, 96, 107, 108), (94, 93, 104, 105), (208, 90, 101, 209), (98, 97, 108, 109), (108, 107, 118, 119), (105, 104, 115, 116), (209, 101, 112, 210), (109, 108, 119, 120), (106, 105, 116, 117), (103, 102, 113, 114), (110, 109, 120, 121), (100, 11, 111), (107, 106, 117, 118), (104, 103, 114, 115), (155, 110, 121), (101, 100, 111, 112), (111, 11, 122), (118, 117, 128, 129), (115, 114, 125, 126), (155, 121, 132), (112, 111, 122, 123), (119, 118, 129, 130), (116, 115, 126, 127), (210, 112, 123, 211), (120, 119, 130, 131), (117, 116, 127, 128), (114, 113, 124, 125), (121, 120, 131, 132), (131, 130, 141, 142), (128, 127, 138, 139), (125, 124, 135, 136), (132, 131, 142, 143), (122, 11, 133), (129, 128, 139, 140), (126, 125, 136, 137), (155, 132, 143), (123, 122, 133, 134), (130, 129, 140, 141), (127, 126, 137, 138), (211, 123, 134, 212), (134, 133, 144, 145), (141, 140, 151, 152), (138, 137, 148, 149), (212, 134, 145, 213), (142, 141, 152, 153), (139, 138, 149, 150), (136, 135, 146, 147), (143, 142, 153, 154), (133, 11, 144), (140, 139, 150, 151), (137, 136, 147, 148), (155, 143, 154), (154, 153, 165, 166), (144, 11, 156), (151, 150, 162, 163), (148, 147, 159, 160), (155, 154, 166), (145, 144, 156, 157), (152, 151, 163, 164), (149, 148, 160, 161), (213, 145, 157, 214), (153, 152, 164, 165), (150, 149, 161, 162), (147, 146, 158, 159), (214, 157, 168, 215), (165, 164, 175, 176), (162, 161, 172, 173), (159, 158, 169, 170), (166, 165, 176, 177), (156, 11, 167), (163, 162, 173, 174), (160, 159, 170, 171), (155, 166, 177), (157, 156, 167, 168), (164, 163, 174, 175), (161, 160, 171, 172), (155, 177, 188), (168, 167, 178, 179), (175, 174, 185, 186), (172, 171, 182, 183), (215, 168, 179, 216), (176, 175, 186, 187), (173, 172, 183, 184), (170, 169, 180, 181), (177, 176, 187, 188), (167, 11, 178), (174, 173, 184, 185), (171, 170, 181, 182), (181, 180, 191, 192), (188, 187, 198, 199), (178, 11, 189), (185, 184, 195, 196), (182, 181, 192, 193), (155, 188, 199), (179, 178, 189, 190), (186, 185, 196, 197), (183, 182, 193, 194), (216, 179, 190, 217), (187, 186, 197, 198), (184, 183, 194, 195)])
_uv = me_sphere.uv_layers.new(name='UVMap')
_uv.uv.foreach_set('vector', [0.7222, 0.3333, 0.7222, 0.4167, 0.6667, 0.4167, 0.6667, 0.3333, 0.7222, 0.5833, 0.7222, 0.6667, 0.6667, 0.6667, 0.6667, 0.5833, 0.6944, 0.0, 0.7222, 0.08333, 0.6667, 0.08333, 0.7222, 0.8333, 0.7222, 0.9167, 0.6667, 0.9167, 0.6667, 0.8333, 0.7222, 0.25, 0.7222, 0.3333, 0.6667, 0.3333, 0.6667, 0.25, 0.7222, 0.5, 0.7222, 0.5833, 0.6667, 0.5833, 0.6667, 0.5, 0.7222, 0.75, 0.7222, 0.8333, 0.6667, 0.8333, 0.6667, 0.75, 0.7222, 0.1667, 0.7222, 0.25, 0.6667, 0.25, 0.6667, 0.1667, 0.7222, 0.4167, 0.7222, 0.5, 0.6667, 0.5, 0.6667, 0.4167, 0.7222, 0.6667, 0.7222, 0.75, 0.6667, 0.75, 0.6667, 0.6667, 0.7222, 0.08333, 0.7222, 0.1667, 0.6667, 0.1667, 0.6667, 0.08333, 0.7222, 0.9167, 0.6944, 1.0, 0.6667, 0.9167, 0.6667, 0.75, 0.6667, 0.8333, 0.6111, 0.8333, 0.6111, 0.75, 0.6667, 0.1667, 0.6667, 0.25, 0.6111, 0.25, 0.6111, 0.1667, 0.6667, 0.4167, 0.6667, 0.5, 0.6111, 0.5, 0.6111, 0.4167, 0.6667, 0.6667, 0.6667, 0.75, 0.6111, 0.75, 0.6111, 0.6667, 0.6667, 0.08333, 0.6667, 0.1667, 0.6111, 0.1667, 0.6111, 0.08333, 0.6667, 0.9167, 0.6389, 1.0, 0.6111, 0.9167, 0.6667, 0.3333, 0.6667, 0.4167, 0.6111, 0.4167, 0.6111, 0.3333, 0.6667, 0.5833, 0.6667, 0.6667, 0.6111, 0.6667, 0.6111, 0.5833, 0.6389, 0.0, 0.6667, 0.08333, 0.6111, 0.08333, 0.6667, 0.8333, 0.6667, 0.9167, 0.6111, 0.9167, 0.6111, 0.8333, 0.6667, 0.25, 0.6667, 0.3333, 0.6111, 0.3333, 0.6111, 0.25, 0.6667, 0.5, 0.6667, 0.5833, 0.6111, 0.5833, 0.6111, 0.5, 0.6111, 0.5833, 0.6111, 0.6667, 0.5556, 0.6667, 0.5556, 0.5833, 0.5833, 0.0, 0.6111, 0.08333, 0.5556, 0.08333, 0.6111, 0.8333, 0.6111, 0.9167, 0.5556, 0.9167, 0.5556, 0.8333, 0.6111, 0.25, 0.6111, 0.3333, 0.5556, 0.3333, 0.5556, 0.25, 0.6111, 0.5, 0.6111, 0.5833, 0.5556, 0.5833, 0.5556, 0.5, 0.6111, 0.75, 0.6111, 0.8333, 0.5556, 0.8333, 0.5556, 0.75, 0.6111, 0.1667, 0.6111, 0.25, 0.5556, 0.25, 0.5556, 0.1667, 0.6111, 0.4167, 0.6111, 0.5, 0.5556, 0.5, 0.5556, 0.4167, 0.6111, 0.6667, 0.6111, 0.75, 0.5556, 0.75, 0.5556, 0.6667, 0.6111, 0.08333, 0.6111, 0.1667, 0.5556, 0.1667, 0.5556, 0.08333, 0.6111, 0.9167, 0.5833, 1.0, 0.5556, 0.9167, 0.6111, 0.3333, 0.6111, 0.4167, 0.5556, 0.4167, 0.5556, 0.3333, 0.5556, 0.6667, 0.5556, 0.75, 0.5, 0.75, 0.5, 0.6667, 0.5556, 0.08333, 0.5556, 0.1667, 0.5, 0.1667, 0.5, 0.08333, 0.5556, 0.9167, 0.5278, 1.0, 0.5, 0.9167, 0.5556, 0.3333, 0.5556, 0.4167, 0.5, 0.4167, 0.5, 0.3333, 0.5556, 0.5833, 0.5556, 0.6667, 0.5, 0.6667, 0.5, 0.5833, 0.5278, 0.0, 0.5556, 0.08333, 0.5, 0.08333, 0.5556, 0.8333, 0.5556, 0.9167, 0.5, 0.9167, 0.5, 0.8333, 0.5556, 0.25, 0.5556, 0.3333, 0.5, 0.3333, 0.5, 0.25, 0.5556, 0.5, 0.5556, 0.5833, 0.5, 0.5833, 0.5, 0.5, 0.5556, 0.75, 0.5556, 0.8333, 0.5, 0.8333, 0.5, 0.75, 0.5556, 0.1667, 0.5556, 0.25, 0.5, 0.25, 0.5, 0.1667, 0.5556, 0.4167, 0.5556, 0.5, 0.5, 0.5, 0.5, 0.4167, 0.5, 0.5, 0.5, 0.5833, 0.4444, 0.5833, 0.4444, 0.5, 0.5, 0.75, 0.5, 0.8333, 0.4444, 0.8333, 0.4444, 0.75, 0.5, 0.1667, 0.5, 0.25, 0.4444, 0.25, 0.4444, 0.1667, 0.5, 0.4167, 0.5, 0.5, 0.4444, 0.5, 0.4444, 0.4167, 0.5, 0.6667, 0.5, 0.75, 0.4444, 0.75, 0.4444, 0.6667, 0.5, 0.08333, 0.5, 0.1667, 0.4444, 0.1667, 0.4444, 0.08333, 0.5, 0.9167, 0.4722, 1.0, 0.4444, 0.9167, 0.5, 0.3333, 0.5, 0.4167, 0.4444, 0.4167, 0.4444, 0.3333, 0.5, 0.5833, 0.5, 0.6667, 0.4444, 0.6667, 0.4444, 0.5833, 0.4722, 0.0, 0.5, 0.08333, 0.4444, 0.08333, 0.5, 0.8333, 0.5, 0.9167, 0.4444, 0.9167, 0.4444, 0.8333, 0.5, 0.25, 0.5, 0.3333, 0.4444, 0.3333, 0.4444, 0.25, 0.4444, 0.5833, 0.4444, 0.6667, 0.3889, 0.6667, 0.3889, 0.5833, 0.4167, 0.0, 0.4444, 0.08333, 0.3889, 0.08333, 0.4444, 0.8333, 0.4444, 0.9167, 0.3889, 0.9167, 0.3889, 0.8333, 0.4444, 0.25, 0.4444, 0.3333, 0.3889, 0.3333, 0.3889, 0.25, 0.4444, 0.5, 0.4444, 0.5833, 0.3889, 0.5833, 0.3889, 0.5, 0.4444, 0.75, 0.4444, 0.8333, 0.3889, 0.8333, 0.3889, 0.75, 0.4444, 0.1667, 0.4444, 0.25, 0.3889, 0.25, 0.3889, 0.1667, 0.4444, 0.4167, 0.4444, 0.5, 0.3889, 0.5, 0.3889, 0.4167, 0.4444, 0.6667, 0.4444, 0.75, 0.3889, 0.75, 0.3889, 0.6667, 0.4444, 0.08333, 0.4444, 0.1667, 0.3889, 0.1667, 0.3889, 0.08333, 0.4444, 0.9167, 0.4167, 1.0, 0.3889, 0.9167, 0.4444, 0.3333, 0.4444, 0.4167, 0.3889, 0.4167, 0.3889, 0.3333, 0.3889, 0.4167, 0.3889, 0.5, 0.3333, 0.5, 0.3333, 0.4167, 0.3889, 0.6667, 0.3889, 0.75, 0.3333, 0.75, 0.3333, 0.6667, 0.3889, 0.08333, 0.3889, 0.1667, 0.3333, 0.1667, 0.3333, 0.08333, 0.3889, 0.9167, 0.3611, 1.0, 0.3333, 0.9167, 0.3889, 0.3333, 0.3889, 0.4167, 0.3333, 0.4167, 0.3333, 0.3333, 0.3889, 0.5833, 0.3889, 0.6667, 0.3333, 0.6667, 0.3333, 0.5833, 0.3611, 0.0, 0.3889, 0.08333, 0.3333, 0.08333, 0.3889, 0.8333, 0.3889, 0.9167, 0.3333, 0.9167, 0.3333, 0.8333, 0.3889, 0.25, 0.3889, 0.3333, 0.3333, 0.3333, 0.3333, 0.25, 0.3889, 0.5, 0.3889, 0.5833, 0.3333, 0.5833, 0.3333, 0.5, 0.3889, 0.75, 0.3889, 0.8333, 0.3333, 0.8333, 0.3333, 0.75, 0.3889, 0.1667, 0.3889, 0.25, 0.3333, 0.25, 0.3333, 0.1667, 0.3333, 0.5, 0.3333, 0.5833, 0.2778, 0.5833, 0.2778, 0.5, 0.3333, 0.75, 0.3333, 0.8333, 0.2778, 0.8333, 0.2778, 0.75, 0.3333, 0.1667, 0.3333, 0.25, 0.2778, 0.25, 0.2778, 0.1667, 0.3333, 0.4167, 0.3333, 0.5, 0.2778, 0.5, 0.2778, 0.4167, 0.3333, 0.6667, 0.3333, 0.75, 0.2778, 0.75, 0.2778, 0.6667, 0.3333, 0.08333, 0.3333, 0.1667, 0.2778, 0.1667, 0.2778, 0.08333, 0.3333, 0.9167, 0.3056, 1.0, 0.2778, 0.9167, 0.3333, 0.3333, 0.3333, 0.4167, 0.2778, 0.4167, 0.2778, 0.3333, 0.3333, 0.5833, 0.3333, 0.6667, 0.2778, 0.6667, 0.2778, 0.5833, 0.3056, 0.0, 0.3333, 0.08333, 0.2778, 0.08333, 0.3333, 0.8333, 0.3333, 0.9167, 0.2778, 0.9167, 0.2778, 0.8333, 0.3333, 0.25, 0.3333, 0.3333, 0.2778, 0.3333, 0.2778, 0.25, 0.2778, 0.3333, 0.2778, 0.4167, 0.2222, 0.4167, 0.2222, 0.3333, 0.2778, 0.5833, 0.2778, 0.6667, 0.2222, 0.6667, 0.2222, 0.5833, 0.25, 0.0, 0.2778, 0.08333, 0.2222, 0.08333, 0.2778, 0.8333, 0.2778, 0.9167, 0.2222, 0.9167, 0.2222, 0.8333, 0.2778, 0.25, 0.2778, 0.3333, 0.2222, 0.3333, 0.2222, 0.25, 0.2778, 0.5, 0.2778, 0.5833, 0.2222, 0.5833, 0.2222, 0.5, 0.2778, 0.75, 0.2778, 0.8333, 0.2222, 0.8333, 0.2222, 0.75, 0.2778, 0.1667, 0.2778, 0.25, 0.2222, 0.25, 0.2222, 0.1667, 0.2778, 0.4167, 0.2778, 0.5, 0.2222, 0.5, 0.2222, 0.4167, 0.2778, 0.6667, 0.2778, 0.75, 0.2222, 0.75, 0.2222, 0.6667, 0.2778, 0.08333, 0.2778, 0.1667, 0.2222, 0.1667, 0.2222, 0.08333, 0.2778, 0.9167, 0.25, 1.0, 0.2222, 0.9167, 0.2222, 0.4167, 0.2222, 0.5, 0.1667, 0.5, 0.1667, 0.4167, 0.2222, 0.6667, 0.2222, 0.75, 0.1667, 0.75, 0.1667, 0.6667, 0.2222, 0.08333, 0.2222, 0.1667, 0.1667, 0.1667, 0.1667, 0.08333, 0.2222, 0.9167, 0.1944, 1.0, 0.1667, 0.9167, 0.2222, 0.3333, 0.2222, 0.4167, 0.1667, 0.4167, 0.1667, 0.3333, 0.2222, 0.5833, 0.2222, 0.6667, 0.1667, 0.6667, 0.1667, 0.5833, 0.1944, 0.0, 0.2222, 0.08333, 0.1667, 0.08333, 0.2222, 0.8333, 0.2222, 0.9167, 0.1667, 0.9167, 0.1667, 0.8333, 0.2222, 0.25, 0.2222, 0.3333, 0.1667, 0.3333, 0.1667, 0.25, 0.2222, 0.5, 0.2222, 0.5833, 0.1667, 0.5833, 0.1667, 0.5, 0.2222, 0.75, 0.2222, 0.8333, 0.1667, 0.8333, 0.1667, 0.75, 0.2222, 0.1667, 0.2222, 0.25, 0.1667, 0.25, 0.1667, 0.1667, 0.1667, 0.25, 0.1667, 0.3333, 0.1111, 0.3333, 0.1111, 0.25, 0.1667, 0.5, 0.1667, 0.5833, 0.1111, 0.5833, 0.1111, 0.5, 0.1667, 0.75, 0.1667, 0.8333, 0.1111, 0.8333, 0.1111, 0.75, 0.1667, 0.1667, 0.1667, 0.25, 0.1111, 0.25, 0.1111, 0.1667, 0.1667, 0.4167, 0.1667, 0.5, 0.1111, 0.5, 0.1111, 0.4167, 0.1667, 0.6667, 0.1667, 0.75, 0.1111, 0.75, 0.1111, 0.6667, 0.1667, 0.08333, 0.1667, 0.1667, 0.1111, 0.1667, 0.1111, 0.08333, 0.1667, 0.9167, 0.1389, 1.0, 0.1111, 0.9167, 0.1667, 0.3333, 0.1667, 0.4167, 0.1111, 0.4167, 0.1111, 0.3333, 0.1667, 0.5833, 0.1667, 0.6667, 0.1111, 0.6667, 0.1111, 0.5833, 0.1389, 0.0, 0.1667, 0.08333, 0.1111, 0.08333, 0.1667, 0.8333, 0.1667, 0.9167, 0.1111, 0.9167, 0.1111, 0.8333, 0.1111, 0.9167, 0.08333, 1.0, 0.05556, 0.9167, 0.1111, 0.3333, 0.1111, 0.4167, 0.05556, 0.4167, 0.05556, 0.3333, 0.1111, 0.5833, 0.1111, 0.6667, 0.05556, 0.6667, 0.05556, 0.5833, 0.08333, 0.0, 0.1111, 0.08333, 0.05556, 0.08333, 0.1111, 0.8333, 0.1111, 0.9167, 0.05556, 0.9167, 0.05556, 0.8333, 0.1111, 0.25, 0.1111, 0.3333, 0.05556, 0.3333, 0.05556, 0.25, 0.1111, 0.5, 0.1111, 0.5833, 0.05556, 0.5833, 0.05556, 0.5, 0.1111, 0.75, 0.1111, 0.8333, 0.05556, 0.8333, 0.05556, 0.75, 0.1111, 0.1667, 0.1111, 0.25, 0.05556, 0.25, 0.05556, 0.1667, 0.1111, 0.4167, 0.1111, 0.5, 0.05556, 0.5, 0.05556, 0.4167, 0.1111, 0.6667, 0.1111, 0.75, 0.05556, 0.75, 0.05556, 0.6667, 0.1111, 0.08333, 0.1111, 0.1667, 0.05556, 0.1667, 0.05556, 0.08333, 0.05556, 0.1667, 0.05556, 0.25, 0.0, 0.25, 0.0, 0.1667, 0.05556, 0.4167, 0.05556, 0.5, 0.0, 0.5, 0.0, 0.4167, 0.05556, 0.6667, 0.05556, 0.75, 0.0, 0.75, 2.98e-08, 0.6667, 0.05556, 0.08333, 0.05556, 0.1667, 0.0, 0.1667, 0.0, 0.08333, 0.05556, 0.9167, 0.02778, 1.0, 0.0, 0.9167, 0.05556, 0.3333, 0.05556, 0.4167, 0.0, 0.4167, 2.98e-08, 0.3333, 0.05556, 0.5833, 0.05556, 0.6667, 2.98e-08, 0.6667, 0.0, 0.5833, 0.02778, 0.0, 0.05556, 0.08333, 0.0, 0.08333, 0.05556, 0.8333, 0.05556, 0.9167, 0.0, 0.9167, 0.0, 0.8333, 0.05556, 0.25, 0.05556, 0.3333, 2.98e-08, 0.3333, 0.0, 0.25, 0.05556, 0.5, 0.05556, 0.5833, 0.0, 0.5833, 0.0, 0.5, 0.05556, 0.75, 0.05556, 0.8333, 0.0, 0.8333, 0.0, 0.75, 1.0, 0.8333, 1.0, 0.9167, 0.9444, 0.9167, 0.9444, 0.8333, 1.0, 0.25, 1.0, 0.3333, 0.9444, 0.3333, 0.9444, 0.25, 1.0, 0.5, 1.0, 0.5833, 0.9444, 0.5833, 0.9444, 0.5, 1.0, 0.75, 1.0, 0.8333, 0.9444, 0.8333, 0.9444, 0.75, 1.0, 0.1667, 1.0, 0.25, 0.9444, 0.25, 0.9444, 0.1667, 1.0, 0.4167, 1.0, 0.5, 0.9444, 0.5, 0.9444, 0.4167, 1.0, 0.6667, 1.0, 0.75, 0.9444, 0.75, 0.9444, 0.6667, 1.0, 0.08333, 1.0, 0.1667, 0.9444, 0.1667, 0.9444, 0.08333, 1.0, 0.9167, 0.9722, 1.0, 0.9444, 0.9167, 1.0, 0.3333, 1.0, 0.4167, 0.9444, 0.4167, 0.9444, 0.3333, 1.0, 0.5833, 1.0, 0.6667, 0.9444, 0.6667, 0.9444, 0.5833, 0.9722, 0.0, 1.0, 0.08333, 0.9444, 0.08333, 0.9444, 0.08333, 0.9444, 0.1667, 0.8889, 0.1667, 0.8889, 0.08333, 0.9444, 0.9167, 0.9167, 1.0, 0.8889, 0.9167, 0.9444, 0.3333, 0.9444, 0.4167, 0.8889, 0.4167, 0.8889, 0.3333, 0.9444, 0.5833, 0.9444, 0.6667, 0.8889, 0.6667, 0.8889, 0.5833, 0.9167, 0.0, 0.9444, 0.08333, 0.8889, 0.08333, 0.9444, 0.8333, 0.9444, 0.9167, 0.8889, 0.9167, 0.8889, 0.8333, 0.9444, 0.25, 0.9444, 0.3333, 0.8889, 0.3333, 0.8889, 0.25, 0.9444, 0.5, 0.9444, 0.5833, 0.8889, 0.5833, 0.8889, 0.5, 0.9444, 0.75, 0.9444, 0.8333, 0.8889, 0.8333, 0.8889, 0.75, 0.9444, 0.1667, 0.9444, 0.25, 0.8889, 0.25, 0.8889, 0.1667, 0.9444, 0.4167, 0.9444, 0.5, 0.8889, 0.5, 0.8889, 0.4167, 0.9444, 0.6667, 0.9444, 0.75, 0.8889, 0.75, 0.8889, 0.6667, 0.8889, 0.75, 0.8889, 0.8333, 0.8333, 0.8333, 0.8333, 0.75, 0.8889, 0.1667, 0.8889, 0.25, 0.8333, 0.25, 0.8333, 0.1667, 0.8889, 0.4167, 0.8889, 0.5, 0.8333, 0.5, 0.8333, 0.4167, 0.8889, 0.6667, 0.8889, 0.75, 0.8333, 0.75, 0.8333, 0.6667, 0.8889, 0.08333, 0.8889, 0.1667, 0.8333, 0.1667, 0.8333, 0.08333, 0.8889, 0.9167, 0.8611, 1.0, 0.8333, 0.9167, 0.8889, 0.3333, 0.8889, 0.4167, 0.8333, 0.4167, 0.8333, 0.3333, 0.8889, 0.5833, 0.8889, 0.6667, 0.8333, 0.6667, 0.8333, 0.5833, 0.8611, 0.0, 0.8889, 0.08333, 0.8333, 0.08333, 0.8889, 0.8333, 0.8889, 0.9167, 0.8333, 0.9167, 0.8333, 0.8333, 0.8889, 0.25, 0.8889, 0.3333, 0.8333, 0.3333, 0.8333, 0.25, 0.8889, 0.5, 0.8889, 0.5833, 0.8333, 0.5833, 0.8333, 0.5, 0.8056, 0.0, 0.8333, 0.08333, 0.7778, 0.08333, 0.8333, 0.8333, 0.8333, 0.9167, 0.7778, 0.9167, 0.7778, 0.8333, 0.8333, 0.25, 0.8333, 0.3333, 0.7778, 0.3333, 0.7778, 0.25, 0.8333, 0.5, 0.8333, 0.5833, 0.7778, 0.5833, 0.7778, 0.5, 0.8333, 0.75, 0.8333, 0.8333, 0.7778, 0.8333, 0.7778, 0.75, 0.8333, 0.1667, 0.8333, 0.25, 0.7778, 0.25, 0.7778, 0.1667, 0.8333, 0.4167, 0.8333, 0.5, 0.7778, 0.5, 0.7778, 0.4167, 0.8333, 0.6667, 0.8333, 0.75, 0.7778, 0.75, 0.7778, 0.6667, 0.8333, 0.08333, 0.8333, 0.1667, 0.7778, 0.1667, 0.7778, 0.08333, 0.8333, 0.9167, 0.8056, 1.0, 0.7778, 0.9167, 0.8333, 0.3333, 0.8333, 0.4167, 0.7778, 0.4167, 0.7778, 0.3333, 0.8333, 0.5833, 0.8333, 0.6667, 0.7778, 0.6667, 0.7778, 0.5833, 0.7778, 0.6667, 0.7778, 0.75, 0.7222, 0.75, 0.7222, 0.6667, 0.7778, 0.08333, 0.7778, 0.1667, 0.7222, 0.1667, 0.7222, 0.08333, 0.7778, 0.9167, 0.75, 1.0, 0.7222, 0.9167, 0.7778, 0.3333, 0.7778, 0.4167, 0.7222, 0.4167, 0.7222, 0.3333, 0.7778, 0.5833, 0.7778, 0.6667, 0.7222, 0.6667, 0.7222, 0.5833, 0.75, 0.0, 0.7778, 0.08333, 0.7222, 0.08333, 0.7778, 0.8333, 0.7778, 0.9167, 0.7222, 0.9167, 0.7222, 0.8333, 0.7778, 0.25, 0.7778, 0.3333, 0.7222, 0.3333, 0.7222, 0.25, 0.7778, 0.5, 0.7778, 0.5833, 0.7222, 0.5833, 0.7222, 0.5, 0.7778, 0.75, 0.7778, 0.8333, 0.7222, 0.8333, 0.7222, 0.75, 0.7778, 0.1667, 0.7778, 0.25, 0.7222, 0.25, 0.7222, 0.1667, 0.7778, 0.4167, 0.7778, 0.5, 0.7222, 0.5, 0.7222, 0.4167])
me_sphere.update()

# ---- objects
ob_circle = bpy.data.objects.new('Circle', me_circle)
ob_plane = bpy.data.objects.new('Plane', me_plane)
ob_plane_001 = bpy.data.objects.new('Plane.001', me_plane_001)
ob_sphere = bpy.data.objects.new('Sphere', me_sphere)

# ---- transforms, parenting, visibility, modifiers, constraints
ob_circle.location = (-56.42, 0.0, 0.2572)
ob_circle.scale = (5.281, 5.281, 5.281)
_m = ob_circle.modifiers.new('Solidify', 'SOLIDIFY')
_m.thickness = 0.08
_m.offset = 0.0
_m = ob_circle.modifiers.new('Bevel', 'BEVEL')
_m.width = 0.037
_m.width_pct = 0.037
_m.angle_limit = 0.3491
_m = ob_circle.modifiers.new('Subdivision', 'SUBSURF')
_m.levels = 3
ob_plane.location = (-56.43, 0.0, 0.5956)
ob_plane.scale = (1.0, 1.0, 1.104)
_m = ob_plane.modifiers.new('Screw', 'SCREW')
_m.use_merge_vertices = True
_m = ob_plane.modifiers.new('Solidify', 'SOLIDIFY')
_m.thickness = 0.24
_m.offset = 0.0
_m = ob_plane.modifiers.new('Subdivision', 'SUBSURF')
_m.levels = 2
ob_plane_001.location = (-51.53, 0.0, 3.592)
ob_plane_001.scale = (1.0, 0.7365, 1.0)
_m = ob_plane_001.modifiers.new('Solidify', 'SOLIDIFY')
_m.thickness = 0.48
_m.offset = 0.0
_m = ob_plane_001.modifiers.new('Subdivision', 'SUBSURF')
_m.levels = 4
ob_sphere.location = (0.0, 0.0, 11.01)
ob_sphere.scale = (9.889, 10.94, 8.656)

# ---- collection membership
col_collection.objects.link(ob_circle)
col_collection.objects.link(ob_plane)
col_collection.objects.link(ob_plane_001)
col_collection.objects.link(ob_sphere)

# ---- scene / render settings (as saved in the file)
scene.frame_start = 1; scene.frame_end = 250; scene.frame_set(1)
scene.render.engine = 'BLENDER_EEVEE_NEXT'
bpy.context.view_layer.update()

# ---- added for rendering (the .blend has no active camera and no usable light): camera, sun
cam_auto = bpy.data.cameras.new('AutoCamera')
cam_auto.lens = 50.0
cam_auto.sensor_width = 36.0
cam_auto.clip_end = 1358.81
ob_auto_camera = bpy.data.objects.new('AutoCamera', cam_auto)
scene.collection.objects.link(ob_auto_camera)
ob_auto_camera.location = (48.2182, -92.9107, 71.7982)
ob_auto_camera.rotation_euler = (1.09748, -7.21219e-08, 0.694738)
scene.camera = ob_auto_camera
light_auto_sun = bpy.data.lights.new('AutoSun', 'SUN')
light_auto_sun.energy = 3.0
light_auto_sun.angle = 0.0523599
ob_auto_sun = bpy.data.objects.new('AutoSun', light_auto_sun)
scene.collection.objects.link(ob_auto_sun)
ob_auto_sun.rotation_euler = (0.872665, 0.174533, 0.523599)
bpy.context.view_layer.update()
